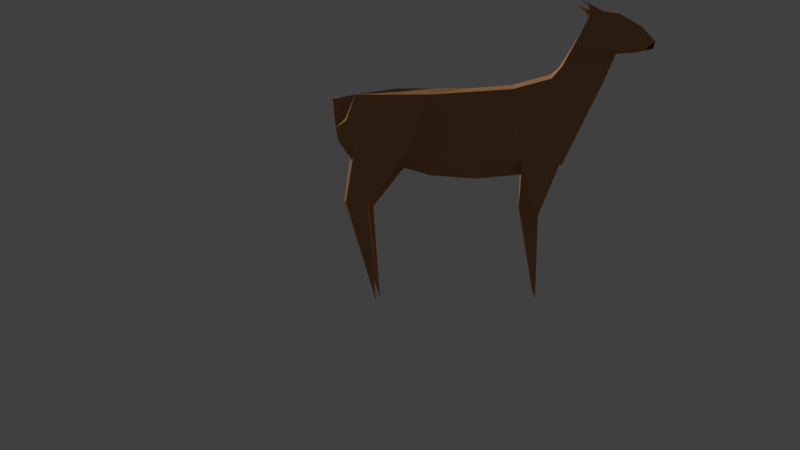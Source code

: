 # Source: DEER_rig_v1.blend  (saved by Blender 2.78.0; exported with 4.5.12 LTS)
import bpy
from mathutils import Matrix  # noqa: F401  (used for matrix-valued properties, if any)

bpy.ops.wm.read_factory_settings(use_empty=True)
scene = bpy.context.scene
scene.name = 'Scene'

# ---- collections
col_collection_1 = bpy.data.collections.new('Collection 1'); scene.collection.children.link(col_collection_1)

# ---- materials (node trees are filled in below, after node groups)
mat_material_001 = bpy.data.materials.new('Material.001')
mat_material_001.alpha_threshold = 0.0
mat_material_001.use_transparent_shadow = False
mat_material_001.diffuse_color = (0.4292, 0.2151, 0.09858, 1.0)
mat_material_001.roughness = 0.5
mat_material_002 = bpy.data.materials.new('Material.002')
mat_material_002.alpha_threshold = 0.0
mat_material_002.use_transparent_shadow = False
mat_material_002.diffuse_color = (0.04696, 0.04696, 0.04696, 1.0)
mat_material_002.roughness = 0.5

# ---- material node trees

# ---- world
world_world = bpy.data.worlds.new('World'); scene.world = world_world
world_world.color = (0.05088, 0.05088, 0.05088)
world_world.use_sun_shadow = False
world_world.sun_shadow_jitter_overblur = 0.0
world_world.cycles.sampling_method = 'MANUAL'

# ---- cameras
cam_camera_001 = bpy.data.cameras.new('Camera.001')
cam_camera_001.clip_end = 100.0
cam_camera_001.lens = 35.0
cam_camera_001.sensor_width = 32.0
cam_camera_001.sensor_height = 18.0
cam_camera_001.display_size = 2.0
cam_camera_001.dof.focus_distance = 0.0
cam_camera_001.dof.aperture_fstop = 128.0
cam_camera_001.dof.aperture_blades = 6

# ---- meshes
me_plane = bpy.data.meshes.new('Plane')
me_plane.from_pydata([(-1.476, -3.496, -0.1607), (-2.037, -3.291, -0.0528), (-1.861, -3.456, -0.1533), (-1.688, -3.204, -0.05544), (2.005, -2.644, -0.05909), (1.944, -2.247, -0.1259), (1.651, -2.057, -0.4184), (1.026, -1.913, -0.4184), (1.738, -2.693, -0.05136), (0.6807, -1.812, -0.2334), (0.8077, -2.657, -0.213), (-1.688, -3.204, -0.05544), (-1.861, -3.456, -0.1533), (-1.429, -3.677, -0.1001), (-0.8701, -2.968, -0.1857), (-1.505, -3.168, -0.03683), (-0.7545, -2.828, -0.2334), (-0.3928, -1.819, -0.2947), (0.1769, -2.678, -0.1907), (-0.281, -2.707, -0.2334), (-0.8433, -1.93, -0.308), (-0.7545, -2.828, -0.2334), (-0.7545, -2.828, -0.2334), (-0.281, -2.707, -0.2334), (-0.281, -2.707, -0.2334), (1.769, -2.323, -0.4184), (1.161, -2.293, -0.4184), (-1.082, -2.837, -0.2118), (-0.8222, -2.374, -0.3775), (0.1112, -2.214, -0.3073), (-0.3412, -2.253, -0.3349), (-0.349, -2.253, -0.3405), (-0.8258, -2.374, -0.3738), (-0.8862, -1.827, -0.06664), (-0.4083, -1.708, -0.06708), (1.765, -1.965, -0.07044), (1.102, -1.81, -0.06592), (-0.3646, -1.264, -0.1878), (-0.5969, -1.146, -0.1528), (-0.5754, -1.146, -0.291), (-0.5551, -0.1011, -0.2215), (1.814, -1.203, -0.2257), (1.522, -1.271, -0.2796), (1.555, -1.274, -0.1127), (1.423, -0.07587, -0.2116), (-1.396, -3.686, -0.06354), (-1.25, -3.645, -0.0896), (-1.351, -3.756, -0.2004), (-1.204, -3.741, -0.1727), (-1.092, -3.825, -0.171), (-0.281, -2.793, 0.0), (0.1769, -2.765, 0.0), (-0.4141, -1.664, 0.0), (0.1769, -1.613, 0.0), (-0.7545, -2.914, 0.0), (-0.9033, -1.786, 0.0), (-0.856, -2.993, 0.0), (-1.194, -2.375, 0.0), (-0.9801, -3.185, 0.0), (-1.42, -2.826, 0.0), (-1.251, -3.636, 0.0), (-1.565, -3.159, 0.0), (-1.525, -3.683, 0.0), (-1.683, -3.167, 0.0), (-1.861, -3.456, 0.0), (-1.824, -3.175, 0.0), (-2.028, -3.289, 0.0), (-2.017, -3.213, 0.0), (0.7093, -2.765, 0.0), (0.7563, -1.66, 0.0), (1.187, -2.773, 0.0), (1.132, -1.769, 0.0), (1.727, -2.687, 0.0), (1.813, -1.926, 0.0), (1.939, -2.387, 0.0), (1.939, -2.109, 0.0), (1.973, -2.666, 0.0), (2.022, -2.596, 0.0), (-1.824, -3.175, 0.0), (-1.861, -3.456, 0.0), (-1.909, -3.197, 0.0), (-1.982, -3.361, 0.0), (-1.533, -3.483, 0.0), (-1.624, -3.163, 0.0), (-1.388, -3.659, 0.0), (-1.456, -3.671, 0.0), (-1.396, -3.67, 0.116), (-1.584, -3.634, 0.1378), (-1.366, -3.396, 0.1511), (-2.035, -3.294, 0.0585), (-1.861, -3.456, 0.1533), (-1.688, -3.204, 0.05544), (2.005, -2.644, 0.05524), (1.95, -2.261, 0.1272), (1.651, -2.057, 0.4184), (1.026, -1.913, 0.4184), (1.714, -2.693, 0.05586), (0.6807, -1.812, 0.2334), (-1.688, -3.204, 0.05544), (-1.861, -3.456, 0.1533), (-1.421, -3.205, 0.07873), (-0.8898, -2.987, 0.1771), (-0.8414, -1.935, 0.3192), (-0.7545, -2.828, 0.2334), (-0.3933, -1.813, 0.2973), (0.7509, -2.66, 0.1987), (-0.281, -2.707, 0.2334), (-0.7545, -2.828, 0.2334), (-0.7545, -2.828, 0.2334), (-0.281, -2.707, 0.2334), (-0.281, -2.707, 0.2334), (-0.8447, -2.584, 0.0), (1.165, -2.281, 0.0), (1.939, -2.254, 0.0), (1.769, -2.323, 0.4184), (1.161, -2.293, 0.4184), (-0.8222, -2.374, 0.3775), (0.1112, -2.214, 0.3073), (-0.3412, -2.253, 0.3349), (-0.349, -2.253, 0.3405), (-0.8258, -2.374, 0.3738), (-0.8862, -1.827, 0.06664), (-0.4083, -1.708, 0.06708), (1.765, -1.965, 0.07044), (1.102, -1.81, 0.06592), (-0.3625, -1.278, 0.1848), (-0.5969, -1.146, 0.1528), (-0.5754, -1.146, 0.298), (-0.5548, -0.101, 0.2217), (1.789, -1.322, 0.3137), (1.522, -1.271, 0.2796), (1.837, -1.328, 0.1512), (1.555, -1.274, 0.1127), (1.423, -0.07593, 0.21), (-1.396, -3.686, 0.06366), (-1.25, -3.646, 0.09034), (-1.204, -3.741, 0.173), (-1.092, -3.825, 0.1718), (-1.728, -3.524, -0.1369), (-1.658, -3.475, -0.1091), (-1.61, -3.441, -0.09016), (-1.53, -3.481, -0.09143), (-1.561, -3.527, -0.09783)], [], [(12, 1, 11), (20, 17, 30, 28), (10, 18, 29), (2, 11, 3), (15, 27, 0), (32, 20, 28), (30, 17, 31), (5, 4, 8), (25, 5, 8), (25, 8, 26), (61, 15, 83), (67, 1, 66), (22, 21, 16), (4, 76, 72, 8), (80, 1, 67), (59, 15, 61), (23, 24, 19), (62, 13, 85), (1, 12, 64, 81), (83, 15, 63), (70, 8, 72), (24, 16, 19), (65, 3, 11), (79, 12, 2), (17, 29, 31), (5, 25, 6), (19, 31, 23), (16, 32, 28), (37, 40, 38), (42, 44, 41), (46, 45, 48), (48, 49, 47), (111, 55, 52), (111, 57, 55), (111, 59, 57), (80, 81, 66, 67), (82, 63, 83), (79, 65, 78), (112, 68, 51), (112, 72, 70), (84, 82, 60), (82, 84, 85), (90, 98, 99), (102, 120, 116), (96, 114, 115), (100, 61, 83), (89, 67, 66), (134, 86, 85), (108, 103, 107), (89, 80, 67), (77, 92, 76), (81, 89, 66), (56, 101, 58), (68, 105, 51), (100, 59, 61), (109, 106, 110), (100, 83, 63), (96, 70, 72), (110, 103, 108), (65, 91, 78), (113, 93, 74), (79, 99, 64), (117, 104, 119), (120, 102, 100), (75, 93, 113), (114, 93, 94), (106, 119, 118), (103, 120, 107), (73, 112, 71), (71, 112, 69), (69, 112, 53), (125, 128, 127), (122, 125, 104), (128, 125, 126), (127, 128, 126), (133, 129, 131), (133, 130, 129), (132, 133, 131), (130, 133, 132), (134, 137, 86), (137, 136, 86), (136, 137, 134), (2, 3, 15, 0, 141, 140, 139, 138), (2, 12, 11), (13, 0, 46), (85, 13, 45, 84), (26, 8, 10), (75, 5, 6, 35, 73), (77, 76, 4), (81, 66, 1), (59, 57, 15), (5, 74, 77, 4), (56, 58, 14), (18, 10, 68, 51), (3, 78, 63, 15), (9, 17, 53, 69), (13, 62, 79, 2, 138), (60, 46, 14, 58), (8, 70, 68, 10), (1, 80, 65, 11), (36, 7, 9, 69, 71), (45, 46, 60, 84), (35, 36, 71, 73), (24, 22, 16), (65, 78, 3), (113, 74, 5), (79, 64, 12), (34, 52, 53), (53, 17, 34), (33, 20, 15, 57, 55), (33, 55, 52, 34), (15, 20, 32, 27), (14, 21, 22, 54, 56), (50, 24, 23, 18, 51), (22, 24, 50, 54), (27, 32, 21, 14), (29, 18, 23, 31), (26, 7, 6, 25), (75, 113, 5), (10, 9, 7, 26), (19, 30, 31), (28, 30, 19, 16), (29, 17, 9, 10), (16, 21, 32), (0, 27, 14, 46), (39, 37, 17, 20), (37, 39, 40), (42, 7, 36, 43), (39, 20, 33, 38), (38, 33, 34, 37), (42, 41, 6, 7), (34, 17, 37), (39, 38, 40), (43, 36, 35, 41), (47, 13, 46, 48), (35, 6, 41), (43, 41, 44), (42, 43, 44), (45, 47, 49), (13, 47, 45), (112, 111, 52, 53), (48, 45, 49), (82, 61, 59, 111, 58, 60), (79, 64, 65), (74, 72, 112, 113), (112, 70, 68), (76, 72, 74, 77), (80, 65, 64, 81), (63, 82, 62, 79, 78), (82, 83, 61), (85, 62, 82), (99, 98, 89), (91, 90, 87, 88, 100), (88, 87, 86, 135), (90, 91, 98), (102, 116, 118, 104), (105, 96, 115), (118, 119, 104), (93, 96, 92), (114, 96, 93), (85, 84, 134), (93, 75, 73, 123, 94), (102, 57, 59, 100), (72, 76, 92, 96), (77, 74, 93, 92), (63, 78, 91, 100), (97, 69, 53, 104), (79, 62, 87, 90), (62, 85, 86, 87), (101, 135, 60, 58), (68, 70, 96, 105), (65, 80, 89, 98), (124, 71, 69, 97, 95), (89, 81, 64, 99), (134, 84, 60, 135), (123, 73, 71, 124), (110, 106, 103), (122, 104, 53, 52), (65, 98, 91), (79, 90, 99), (52, 55, 121, 122), (55, 57, 121), (121, 57, 102), (107, 101, 56, 54, 108), (105, 109, 110, 50, 51), (108, 54, 50, 110), (100, 101, 107, 120), (117, 119, 109, 105), (94, 95, 115, 114), (95, 97, 105, 115), (106, 109, 119), (116, 103, 106, 118), (97, 104, 117, 105), (103, 116, 120), (112, 73, 75, 113), (51, 50, 111, 112), (56, 58, 111), (54, 56, 111), (50, 54, 111), (88, 135, 101, 100), (127, 102, 104, 125), (124, 95, 130, 132), (121, 102, 127, 126), (122, 121, 126, 125), (130, 95, 94, 129), (123, 124, 132, 131), (129, 94, 123, 131), (135, 136, 134), (86, 136, 135), (138, 139, 142, 141, 0, 13), (141, 142, 139, 140)])
me_plane.polygons.foreach_set('material_index', [0, 0, 0, 0, 0, 0, 0, 0, 0, 0, 0, 1, 0, 0, 1, 0, 0, 0, 0, 0, 0, 0, 0, 0, 0, 0, 0, 0, 0, 0, 0, 0, 0, 0, 0, 0, 0, 0, 0, 0, 0, 0, 0, 0, 0, 0, 1, 0, 0, 1, 0, 1, 0, 0, 0, 0, 0, 0, 0, 0, 0, 0, 0, 0, 0, 0, 0, 0, 0, 0, 0, 0, 0, 0, 0, 0, 0, 0, 0, 0, 0, 0, 0, 0, 0, 0, 0, 0, 0, 1, 0, 0, 0, 0, 0, 0, 0, 0, 0, 0, 0, 0, 0, 0, 0, 0, 0, 0, 0, 0, 0, 0, 0, 0, 0, 0, 0, 0, 0, 0, 0, 0, 0, 0, 0, 0, 0, 0, 0, 0, 0, 0, 0, 0, 0, 0, 0, 0, 0, 0, 0, 0, 0, 0, 0, 0, 0, 0, 0, 0, 0, 0, 0, 0, 0, 0, 0, 0, 0, 0, 0, 0, 0, 0, 0, 0, 0, 0, 0, 0, 0, 0, 0, 0, 0, 0, 0, 0, 0, 0, 0, 0, 0, 0, 0, 0, 0, 0, 0, 0, 0, 0, 0, 0, 0, 0, 0, 0, 0, 0, 0, 0, 0, 0, 0, 0, 0, 0, 0, 0, 1])
me_plane.materials.append(mat_material_001)
me_plane.materials.append(mat_material_002)
me_plane.use_remesh_preserve_volume = False
me_plane.use_remesh_preserve_attributes = False
me_plane.use_mirror_vertex_groups = False
me_plane.update()

# ---- curves / text
txt_text = bpy.data.curves.new('text', 'FONT')
txt_text.dimensions = '2D'
txt_text.body = '<< : Unity R,    \\/ : Cam Facing Down'
txt_text.use_path_clamp = True
txt_text.bevel_resolution = 0

# ---- objects
ob_deer = bpy.data.objects.new('Deer', me_plane)
ob_camera = bpy.data.objects.new('Camera', cam_camera_001)
ob_text = bpy.data.objects.new('Text', txt_text)

# ---- transforms, parenting, visibility, modifiers, constraints
ob_deer.location = (0.0, 0.0, 0.0)
ob_deer.rotation_euler = (-1.571, -0.0, 0.0)
ob_deer.lineart.crease_threshold = 0.0
ob_camera.location = (0.0115, 11.13, 1.028)
ob_camera.rotation_euler = (-1.571, 3.142, 0.1011)
ob_camera.hide_viewport = True
ob_camera.lineart.crease_threshold = 0.0
ob_text.location = (-18.95, 3.562, 1.209)
ob_text.scale = (0.5751, 0.5751, 0.5751)
ob_text.lineart.crease_threshold = 0.0

# ---- collection membership
col_collection_1.objects.link(ob_deer)
col_collection_1.objects.link(ob_camera)
col_collection_1.objects.link(ob_text)

# ---- scene / render settings (as saved in the file)
scene.camera = ob_camera
scene.frame_start = 1; scene.frame_end = 250; scene.frame_set(9)
scene.render.engine = 'BLENDER_EEVEE_NEXT'
scene.render.resolution_percentage = 50
scene.render.dither_intensity = 0.0
scene.cycles.use_denoising = False
scene.cycles.samples = 128
scene.cycles.sampling_pattern = 'TABULATED_SOBOL'
scene.cycles.light_sampling_threshold = 0.0
scene.cycles.use_adaptive_sampling = False
scene.cycles.use_light_tree = False
scene.cycles.blur_glossy = 0.0
scene.cycles.sample_clamp_indirect = 0.0
scene.view_settings.view_transform = 'Standard'
bpy.context.view_layer.update()

# ---- added for rendering (the .blend has no usable light): sun
light_auto_sun = bpy.data.lights.new('AutoSun', 'SUN')
light_auto_sun.energy = 3.0
light_auto_sun.angle = 0.0523599
ob_auto_sun = bpy.data.objects.new('AutoSun', light_auto_sun)
scene.collection.objects.link(ob_auto_sun)
ob_auto_sun.rotation_euler = (0.872665, 0.174533, 0.523599)
bpy.context.view_layer.update()
